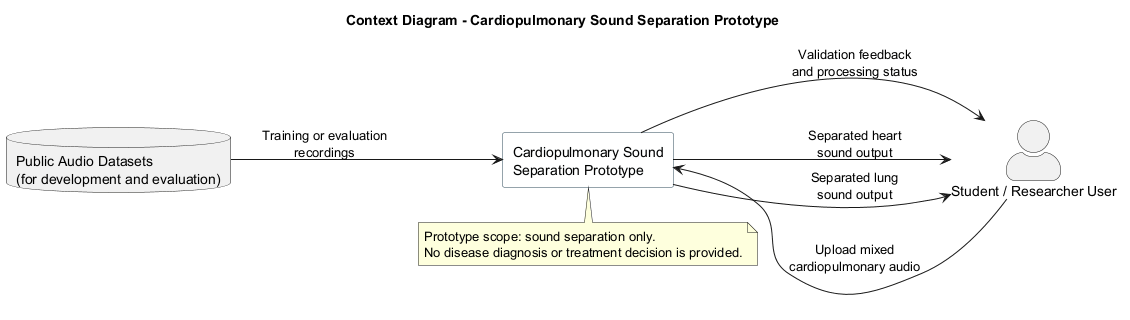

The diagram above was rendered by PlantUML. Its source (embedded in the PNG):
@startuml
title Context Diagram - Cardiopulmonary Sound Separation Prototype

left to right direction
skinparam rectangle {
  BorderColor #2F4858
  BackgroundColor #F8FBFC
}
skinparam actorStyle awesome

actor "Student / Researcher User" as User
database "Public Audio Datasets\n(for development and evaluation)" as Dataset
rectangle "Cardiopulmonary Sound\nSeparation Prototype" as System

User --> System : Upload mixed\ncardiopulmonary audio
System --> User : Validation feedback\nand processing status
System --> User : Separated heart\nsound output
System --> User : Separated lung\nsound output
Dataset --> System : Training or evaluation\nrecordings

note bottom of System
Prototype scope: sound separation only.
No disease diagnosis or treatment decision is provided.
end note

@enduml